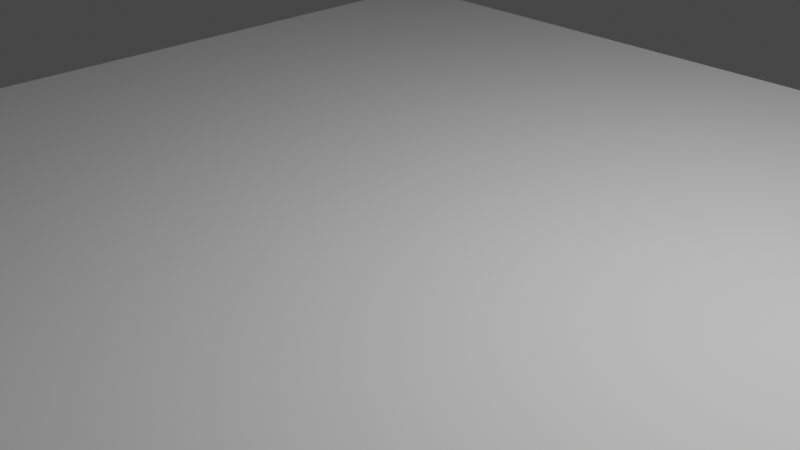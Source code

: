 # Source: main.blend  (saved by Blender 3.1.7; exported with 4.5.12 LTS)
import bpy
from mathutils import Matrix  # noqa: F401  (used for matrix-valued properties, if any)

bpy.ops.wm.read_factory_settings(use_empty=True)
scene = bpy.context.scene
scene.name = 'Scene'

# ---- collections
col_collection = bpy.data.collections.new('Collection'); scene.collection.children.link(col_collection)
col_imported_assets = bpy.data.collections.new('Imported assets'); col_collection.children.link(col_imported_assets)
col_tree = bpy.data.collections.new('tree'); col_imported_assets.children.link(col_tree)
col_character = bpy.data.collections.new('character'); col_imported_assets.children.link(col_character)

# ---- world
world_world = bpy.data.worlds.new('World'); scene.world = world_world
world_world.use_nodes = True; world_world.node_tree.nodes.clear()
_N = world_world.node_tree.nodes; _L = world_world.node_tree.links
n0 = _N.new('ShaderNodeOutputWorld'); n0.name = 'World Output'; n0.location = (300, 300)
n1 = _N.new('ShaderNodeBackground'); n1.name = 'Background'; n1.location = (10, 300)
n1.inputs[0].default_value = (0.05088, 0.05088, 0.05088, 1.0)
_L.new(n1.outputs[0], n0.inputs[0])
n0.is_active_output = True
world_world.color = (0.05088, 0.05088, 0.05088)
world_world.use_sun_shadow = False
world_world.sun_shadow_jitter_overblur = 0.0

# ---- cameras
cam_camera = bpy.data.cameras.new('Camera')
cam_camera.clip_end = 100.0
cam_camera.ortho_scale = 7.314

# ---- lights
light_light = bpy.data.lights.new('Light', 'POINT')
light_light.transmission_factor = 0.0
light_light.energy = 1000.0
light_light.shadow_soft_size = 0.1
light_light.shadow_maximum_resolution = 0.006
light_light.use_absolute_resolution = True

# ---- meshes
me_plane = bpy.data.meshes.new('Plane')
me_plane.from_pydata([(-1.0, -1.0, 0.0), (1.0, -1.0, 0.0), (-1.0, 1.0, 0.0), (1.0, 1.0, 0.0)], [], [(0, 1, 3, 2)])
_uv = me_plane.uv_layers.new(name='UVMap')
_uv.uv.foreach_set('vector', [0.0, 0.0, 1.0, 0.0, 1.0, 1.0, 0.0, 1.0])
me_plane.use_remesh_fix_poles = True
me_plane.use_remesh_preserve_attributes = False
me_plane.update()

# ---- objects
ob_light = bpy.data.objects.new('Light', light_light)
ob_camera = bpy.data.objects.new('Camera', cam_camera)
ob_plane = bpy.data.objects.new('Plane', me_plane)
ob_tree = bpy.data.objects.new('tree', None)
ob_tree_001 = bpy.data.objects.new('tree.001', None)
ob_character = bpy.data.objects.new('character', None)
ob_character_001 = bpy.data.objects.new('character.001', None)
ob_tree_1 = bpy.data.objects.new('tree', None)
ob_character_1 = bpy.data.objects.new('Character', None)

# ---- transforms, parenting, visibility, modifiers, constraints
ob_light.location = (4.076, 1.005, 5.904)
ob_light.rotation_euler = (0.6503, 0.05522, 1.866)
ob_light.lock_rotations_4d = False
ob_light.empty_display_type = 'ARROWS'
ob_light.color = (0.0, 0.0, 0.0, 0.0)
ob_light.lineart.crease_threshold = 0.0
ob_camera.location = (7.359, -6.926, 4.958)
ob_camera.rotation_euler = (1.109, 0.0, 0.8149)
ob_camera.lock_rotations_4d = False
ob_camera.empty_display_type = 'ARROWS'
ob_camera.color = (0.0, 0.0, 0.0, 0.0)
ob_camera.display_type = 'WIRE'
ob_camera.lineart.crease_threshold = 0.0
ob_plane.location = (0.0, 0.0, 0.0)
ob_plane.scale = (6.503, 6.503, 6.503)
ob_tree.location = (-5.329, 1.002, -0.01726)
ob_tree.rotation_euler = (-0.01805, -0.1933, 0.1019)
ob_tree.instance_type = 'COLLECTION'
ob_tree_001.location = (3.047, 0.5728, 0.01106)
ob_tree_001.rotation_euler = (-0.01095, 0.2987, -0.1566)
ob_tree_001.instance_type = 'COLLECTION'
ob_character.location = (-0.8779, 0.3567, 0.9898)
ob_character.instance_type = 'COLLECTION'
ob_character_001.location = (-3.46, 1.027, 1.018)
ob_character_001.instance_type = 'COLLECTION'
ob_tree_1.location = (0.0, 0.0, 0.0)
ob_character_1.location = (0.0, 0.0, 0.0)
ob_tree.instance_collection = col_tree
ob_tree_001.instance_collection = col_tree
ob_character.instance_collection = col_character
ob_character_001.instance_collection = col_character

# ---- collection membership
col_collection.objects.link(ob_light)
col_collection.objects.link(ob_camera)
col_collection.objects.link(ob_plane)
col_collection.objects.link(ob_tree)
col_collection.objects.link(ob_tree_001)
col_collection.objects.link(ob_character)
col_collection.objects.link(ob_character_001)
col_tree.objects.link(ob_tree_1)
col_character.objects.link(ob_character_1)

# ---- scene / render settings (as saved in the file)
scene.camera = ob_camera
scene.frame_start = 1; scene.frame_end = 250; scene.frame_set(1)
scene.render.engine = 'BLENDER_EEVEE_NEXT'
scene.cycles.sampling_pattern = 'TABULATED_SOBOL'
scene.cycles.use_light_tree = False
scene.view_settings.view_transform = 'Filmic'
bpy.context.view_layer.update()
